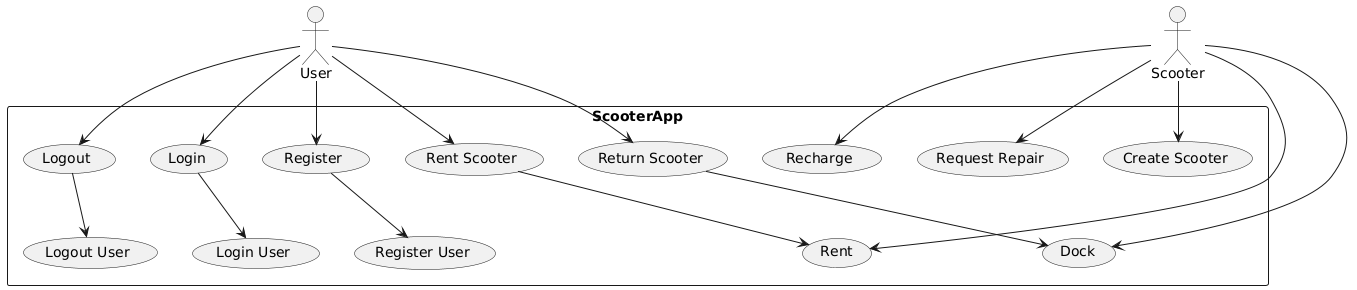

The diagram above was rendered by PlantUML. Its source (embedded in the PNG):
@startuml
actor User
actor Scooter

rectangle "ScooterApp" {
    User --> (Register)
    User --> (Login)
    User --> (Logout)
    User --> (Rent Scooter)
    User --> (Return Scooter)

    (Register) --> (Register User)
    (Login) --> (Login User)
    (Logout) --> (Logout User)
    (Rent Scooter) --> (Rent)
    (Return Scooter) --> (Dock)

    
    (Scooter) --> (Create Scooter)

    Scooter --> (Request Repair)
    Scooter --> (Recharge)
    Scooter --> (Dock)
    Scooter --> (Rent)
}
@enduml